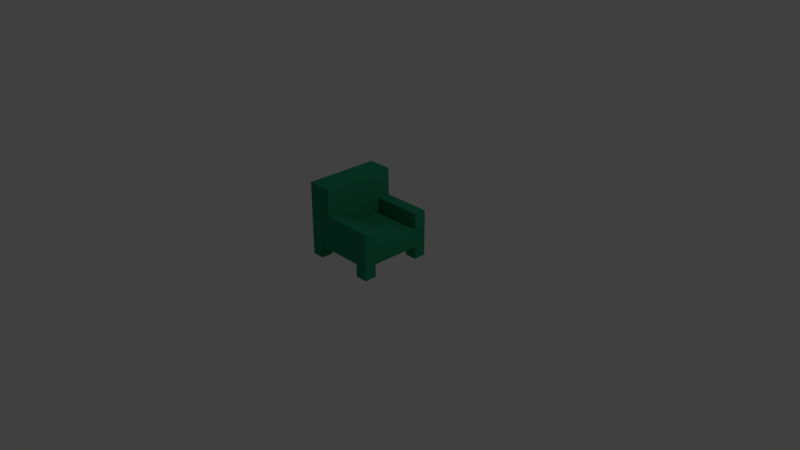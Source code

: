 # Source: armchair.blend  (saved by Blender 2.79.0; exported with 4.5.12 LTS)
import bpy
from mathutils import Matrix  # noqa: F401  (used for matrix-valued properties, if any)

bpy.ops.wm.read_factory_settings(use_empty=True)
scene = bpy.context.scene
scene.name = 'Scene'

# ---- collections
col_collection_1 = bpy.data.collections.new('Collection 1'); scene.collection.children.link(col_collection_1)

# ---- materials (node trees are filled in below, after node groups)
mat_armchair = bpy.data.materials.new('Armchair')
mat_armchair.alpha_threshold = 0.0
mat_armchair.use_transparent_shadow = False
mat_armchair.diffuse_color = (0.02156, 0.2738, 0.1485, 1.0)
mat_armchair.roughness = 0.5
mat_armchair.line_color = (0.0, 0.0, 0.0, 1.0)

# ---- material node trees

# ---- world
world_world = bpy.data.worlds.new('World'); scene.world = world_world
world_world.color = (0.05088, 0.05088, 0.05088)
world_world.use_sun_shadow = False
world_world.sun_shadow_jitter_overblur = 0.0
world_world.cycles.sampling_method = 'MANUAL'

# ---- cameras
cam_camera = bpy.data.cameras.new('Camera')
cam_camera.clip_end = 100.0
cam_camera.lens = 35.0
cam_camera.sensor_width = 32.0
cam_camera.sensor_height = 18.0
cam_camera.ortho_scale = 7.314
cam_camera.dof.focus_distance = 0.0
cam_camera.dof.aperture_fstop = 128.0

# ---- lights
light_lamp = bpy.data.lights.new('Lamp', 'POINT')
light_lamp.transmission_factor = 0.0
light_lamp.cutoff_distance = 30.0
light_lamp.energy = 100.0
light_lamp.shadow_buffer_clip_start = 1.001
light_lamp.shadow_soft_size = 0.1
light_lamp.shadow_maximum_resolution = 0.006
light_lamp.use_absolute_resolution = True

# ---- meshes
me_cube = bpy.data.meshes.new('Cube')
me_cube.from_pydata([(1.0, 1.0, -1.0), (1.0, -1.0, -1.0), (-1.0, -1.0, -1.0), (-1.0, 1.0, -1.0), (1.0, 1.0, 1.0), (1.0, -1.0, 1.0), (-1.0, -1.0, 1.0), (-1.0, 1.0, 1.0), (0.6667, 1.0, -1.0), (0.3333, 1.0, -1.0), (1.788e-07, 1.0, -1.0), (-0.3333, 1.0, -1.0), (-0.6667, 1.0, -1.0), (0.6667, -1.0, -1.0), (0.3333, -1.0, -1.0), (-5.96e-08, -1.0, -1.0), (-0.3333, -1.0, -1.0), (-0.6667, -1.0, -1.0), (0.6667, 1.0, 1.0), (0.3333, 1.0, 1.0), (2.384e-07, 1.0, 1.0), (-0.3333, 1.0, 1.0), (-0.6667, 1.0, 1.0), (0.6667, -1.0, 1.0), (0.3333, -1.0, 1.0), (-5.364e-07, -1.0, 1.0), (-0.3333, -1.0, 1.0), (-0.6667, -1.0, 1.0), (1.0, 0.6667, -1.0), (1.0, 0.3333, -1.0), (1.0, -2.98e-08, -1.0), (1.0, -0.3333, -1.0), (1.0, -0.6667, -1.0), (-1.0, -0.6667, -1.0), (-1.0, -0.3333, -1.0), (-1.0, 2.682e-07, -1.0), (-1.0, 0.3333, -1.0), (-1.0, 0.6667, -1.0), (1.0, 0.6667, 1.0), (1.0, 0.3333, 1.0), (1.0, -5.364e-07, 1.0), (1.0, -0.3333, 1.0), (1.0, -0.6667, 1.0), (-1.0, -0.6667, 1.0), (-1.0, -0.3333, 1.0), (-1.0, 1.788e-07, 1.0), (-1.0, 0.3333, 1.0), (-1.0, 0.6667, 1.0), (0.6667, 0.6667, 1.0), (0.6667, 0.3333, 1.0), (0.6667, -5.066e-07, 1.0), (0.6667, -0.3333, 1.0), (0.6667, -0.6667, 1.0), (0.3333, 0.6667, 1.0), (0.3333, 0.3333, 1.0), (0.3333, -3.874e-07, 1.0), (0.3333, -0.3333, 1.0), (0.3333, -0.6667, 1.0), (1.093e-07, 0.6667, 1.0), (-1.987e-08, 0.3333, 1.0), (-1.49e-07, -2.682e-07, 1.0), (-2.782e-07, -0.3333, 1.0), (-4.073e-07, -0.6667, 1.0), (-0.3333, 0.6667, 1.0), (-0.3333, 0.3333, 1.0), (-0.3333, -1.192e-07, 1.0), (-0.3333, -0.3333, 1.0), (-0.3333, -0.6667, 1.0), (0.6667, -0.6667, -1.0), (0.6667, -0.3333, -1.0), (0.6667, 2.98e-08, -1.0), (0.6667, 0.3333, -1.0), (0.6667, 0.6667, -1.0), (0.3333, -0.6667, -1.0), (0.3333, -0.3333, -1.0), (0.3333, 5.96e-08, -1.0), (0.3333, 0.3333, -1.0), (0.3333, 0.6667, -1.0), (-1.987e-08, -0.6667, -1.0), (1.987e-08, -0.3333, -1.0), (5.96e-08, 1.788e-07, -1.0), (9.934e-08, 0.3333, -1.0), (1.391e-07, 0.6667, -1.0), (-0.3333, -0.6667, -1.0), (-0.3333, -0.3333, -1.0), (-0.3333, 1.788e-07, -1.0), (-0.3333, 0.3333, -1.0), (-0.3333, 0.6667, -1.0), (-0.6667, -0.6667, -1.0), (-0.6667, -0.3333, -1.0), (-0.6667, 1.788e-07, -1.0), (-0.6667, 0.3333, -1.0), (-0.6667, 0.6667, -1.0), (1.0, -0.6667, 2.567), (1.0, -1.0, 2.567), (-0.6667, 1.0, 2.567), (-1.0, 1.0, 2.567), (-0.6667, -1.0, 2.567), (-1.0, -1.0, 2.567), (-1.0, 0.6667, 2.567), (1.0, 1.0, 2.567), (0.6667, 1.0, 2.567), (0.3333, 1.0, 2.567), (2.384e-07, 1.0, 2.567), (-0.3333, 1.0, 2.567), (0.6667, -1.0, 2.567), (0.3333, -1.0, 2.567), (-5.364e-07, -1.0, 2.567), (-0.3333, -1.0, 2.567), (0.6667, -0.6667, 2.567), (0.3333, -0.6667, 2.567), (-4.073e-07, -0.6667, 2.567), (-0.3333, -0.6667, 2.567), (-0.6667, -1.0, -2.345), (1.0, 0.6667, 2.567), (-1.0, -0.6667, 2.567), (-1.0, -0.3333, 2.567), (-1.0, 1.788e-07, 2.567), (-1.0, 0.3333, 2.567), (0.6667, 0.6667, 2.567), (0.3333, 0.6667, 2.567), (1.093e-07, 0.6667, 2.567), (-0.3333, 0.6667, 2.567), (-0.3333, 0.3333, 2.567), (-0.3333, -1.192e-07, 2.567), (-0.3333, -0.3333, 2.567), (-1.0, 1.0, -2.345), (-0.6667, 1.0, -2.345), (1.0, -1.0, -2.345), (1.0, -0.6667, -2.345), (-0.6667, 1.0, 5.438), (-1.0, 1.0, 5.438), (-0.6667, -1.0, 5.438), (-1.0, -1.0, 5.438), (-1.0, 0.6667, 5.438), (-0.3333, 1.0, 5.438), (-0.3333, -1.0, 5.438), (-0.3333, -0.6667, 5.438), (-0.6667, -0.6667, 5.438), (-1.0, -0.6667, 5.438), (-1.0, -0.3333, 5.438), (-1.0, 1.788e-07, 5.438), (-1.0, 0.3333, 5.438), (-0.3333, 0.6667, 5.438), (-0.3333, 0.3333, 5.438), (-0.3333, -1.192e-07, 5.438), (-0.3333, -0.3333, 5.438), (-0.6667, 0.6667, 5.438), (-0.6667, 0.3333, 5.438), (-0.6667, 0.0, 5.438), (-0.6667, -0.3333, 5.438), (-1.0, -1.0, -2.345), (-1.0, 0.6667, -2.345), (1.0, 1.0, -2.345), (0.6667, 1.0, -2.345), (0.6667, -1.0, -2.345), (0.6667, 0.6667, -2.345), (-0.6667, 0.6667, -2.345), (1.0, 0.6667, -2.345), (-1.0, -0.6667, -2.345), (0.6667, -0.6667, -2.345), (-0.6667, -0.6667, -2.345)], [], [(92, 37, 152, 157), (58, 53, 120, 121), (32, 42, 5, 1), (17, 27, 6, 2), (37, 47, 7, 3), (22, 12, 3, 7), (4, 0, 8, 18), (18, 8, 9, 19), (19, 9, 10, 20), (20, 10, 11, 21), (21, 11, 12, 22), (1, 5, 23, 13), (13, 23, 24, 14), (14, 24, 25, 15), (15, 25, 26, 16), (16, 26, 27, 17), (22, 7, 96, 95), (4, 18, 101, 100), (65, 64, 123, 124), (62, 67, 112, 111), (38, 4, 100, 114), (28, 72, 156, 158), (68, 13, 14, 73), (73, 14, 15, 78), (78, 15, 16, 83), (83, 16, 17, 88), (11, 87, 92, 12), (87, 86, 91, 92), (86, 85, 90, 91), (85, 84, 89, 90), (84, 83, 88, 89), (10, 82, 87, 11), (82, 81, 86, 87), (81, 80, 85, 86), (80, 79, 84, 85), (79, 78, 83, 84), (9, 77, 82, 10), (77, 76, 81, 82), (76, 75, 80, 81), (75, 74, 79, 80), (74, 73, 78, 79), (8, 72, 77, 9), (72, 71, 76, 77), (71, 70, 75, 76), (70, 69, 74, 75), (69, 68, 73, 74), (3, 12, 127, 126), (28, 29, 71, 72), (29, 30, 70, 71), (30, 31, 69, 70), (31, 32, 68, 69), (5, 42, 93, 94), (64, 63, 122, 123), (48, 38, 114, 119), (52, 57, 110, 109), (63, 58, 121, 122), (27, 26, 108, 97), (58, 63, 64, 59), (59, 64, 65, 60), (60, 65, 66, 61), (61, 66, 67, 62), (47, 46, 118, 99), (53, 58, 59, 54), (54, 59, 60, 55), (55, 60, 61, 56), (56, 61, 62, 57), (26, 25, 107, 108), (48, 53, 54, 49), (49, 54, 55, 50), (50, 55, 56, 51), (51, 56, 57, 52), (46, 45, 117, 118), (38, 48, 49, 39), (39, 49, 50, 40), (40, 50, 51, 41), (41, 51, 52, 42), (2, 6, 43, 33), (33, 43, 44, 34), (34, 44, 45, 35), (35, 45, 46, 36), (36, 46, 47, 37), (0, 4, 38, 28), (28, 38, 39, 29), (29, 39, 40, 30), (30, 40, 41, 31), (31, 41, 42, 32), (25, 24, 106, 107), (45, 44, 116, 117), (24, 23, 105, 106), (53, 48, 119, 120), (44, 43, 115, 116), (13, 68, 160, 155), (92, 91, 36, 37), (91, 90, 35, 36), (90, 89, 34, 35), (89, 88, 33, 34), (117, 116, 140, 141), (93, 109, 105, 94), (109, 110, 106, 105), (110, 111, 107, 106), (111, 112, 108, 107), (123, 122, 143, 144), (116, 115, 139, 140), (122, 104, 135, 143), (97, 108, 136, 132), (115, 98, 133, 139), (96, 99, 134, 131), (103, 104, 122, 121), (102, 103, 121, 120), (101, 102, 120, 119), (100, 101, 119, 114), (112, 125, 146, 137), (108, 112, 137, 136), (98, 97, 132, 133), (99, 118, 142, 134), (125, 124, 145, 146), (66, 65, 124, 125), (18, 19, 102, 101), (6, 27, 97, 98), (42, 52, 109, 93), (67, 66, 125, 112), (19, 20, 103, 102), (7, 47, 99, 96), (20, 21, 104, 103), (21, 22, 95, 104), (43, 6, 98, 115), (57, 62, 111, 110), (23, 5, 94, 105), (138, 139, 133, 132), (137, 138, 132, 136), (135, 130, 147, 143), (143, 147, 148, 144), (144, 148, 149, 145), (145, 149, 150, 146), (146, 150, 138, 137), (130, 131, 134, 147), (147, 134, 142, 148), (148, 142, 141, 149), (149, 141, 140, 150), (150, 140, 139, 138), (124, 123, 144, 145), (104, 95, 130, 135), (118, 117, 141, 142), (95, 96, 131, 130), (161, 113, 151, 159), (129, 128, 155, 160), (153, 158, 156, 154), (127, 157, 152, 126), (1, 13, 155, 128), (72, 8, 154, 156), (17, 2, 151, 113), (8, 0, 153, 154), (37, 3, 126, 152), (2, 33, 159, 151), (68, 32, 129, 160), (33, 88, 161, 159), (88, 17, 113, 161), (12, 92, 157, 127), (32, 1, 128, 129), (0, 28, 158, 153)])
me_cube.materials.append(mat_armchair)
me_cube.use_remesh_preserve_volume = False
me_cube.use_remesh_preserve_attributes = False
me_cube.use_mirror_vertex_groups = False
me_cube.update()

# ---- objects
ob_cube = bpy.data.objects.new('Cube', me_cube)
ob_lamp = bpy.data.objects.new('Lamp', light_lamp)
ob_camera = bpy.data.objects.new('Camera', cam_camera)

# ---- transforms, parenting, visibility, modifiers, constraints
ob_cube.location = (0.0, 0.0, 0.3)
ob_cube.scale = (0.5, 0.5, 0.1285)
ob_cube.lock_rotations_4d = False
ob_cube.empty_display_type = 'ARROWS'
ob_cube.lineart.crease_threshold = 0.0
ob_lamp.location = (4.076, 1.005, 5.904)
ob_lamp.rotation_euler = (0.6503, 0.05522, 1.866)
ob_lamp.lock_rotations_4d = False
ob_lamp.empty_display_type = 'ARROWS'
ob_lamp.color = (0.0, 0.0, 0.0, 0.0)
ob_lamp.lineart.crease_threshold = 0.0
ob_camera.location = (7.481, -6.508, 5.344)
ob_camera.rotation_euler = (1.109, 0.0, 0.8149)
ob_camera.lock_rotations_4d = False
ob_camera.empty_display_type = 'ARROWS'
ob_camera.color = (0.0, 0.0, 0.0, 0.0)
ob_camera.display_type = 'WIRE'
ob_camera.lineart.crease_threshold = 0.0

# ---- collection membership
col_collection_1.objects.link(ob_cube)
col_collection_1.objects.link(ob_lamp)
col_collection_1.objects.link(ob_camera)

# ---- scene / render settings (as saved in the file)
scene.camera = ob_camera
scene.frame_start = 1; scene.frame_end = 250; scene.frame_set(1)
scene.render.engine = 'BLENDER_EEVEE_NEXT'
scene.render.resolution_percentage = 50
scene.render.dither_intensity = 0.0
scene.cycles.use_denoising = False
scene.cycles.samples = 128
scene.cycles.sampling_pattern = 'TABULATED_SOBOL'
scene.cycles.use_adaptive_sampling = False
scene.cycles.use_light_tree = False
scene.cycles.blur_glossy = 0.0
scene.cycles.sample_clamp_indirect = 0.0
scene.view_settings.view_transform = 'Standard'
bpy.context.view_layer.update()
